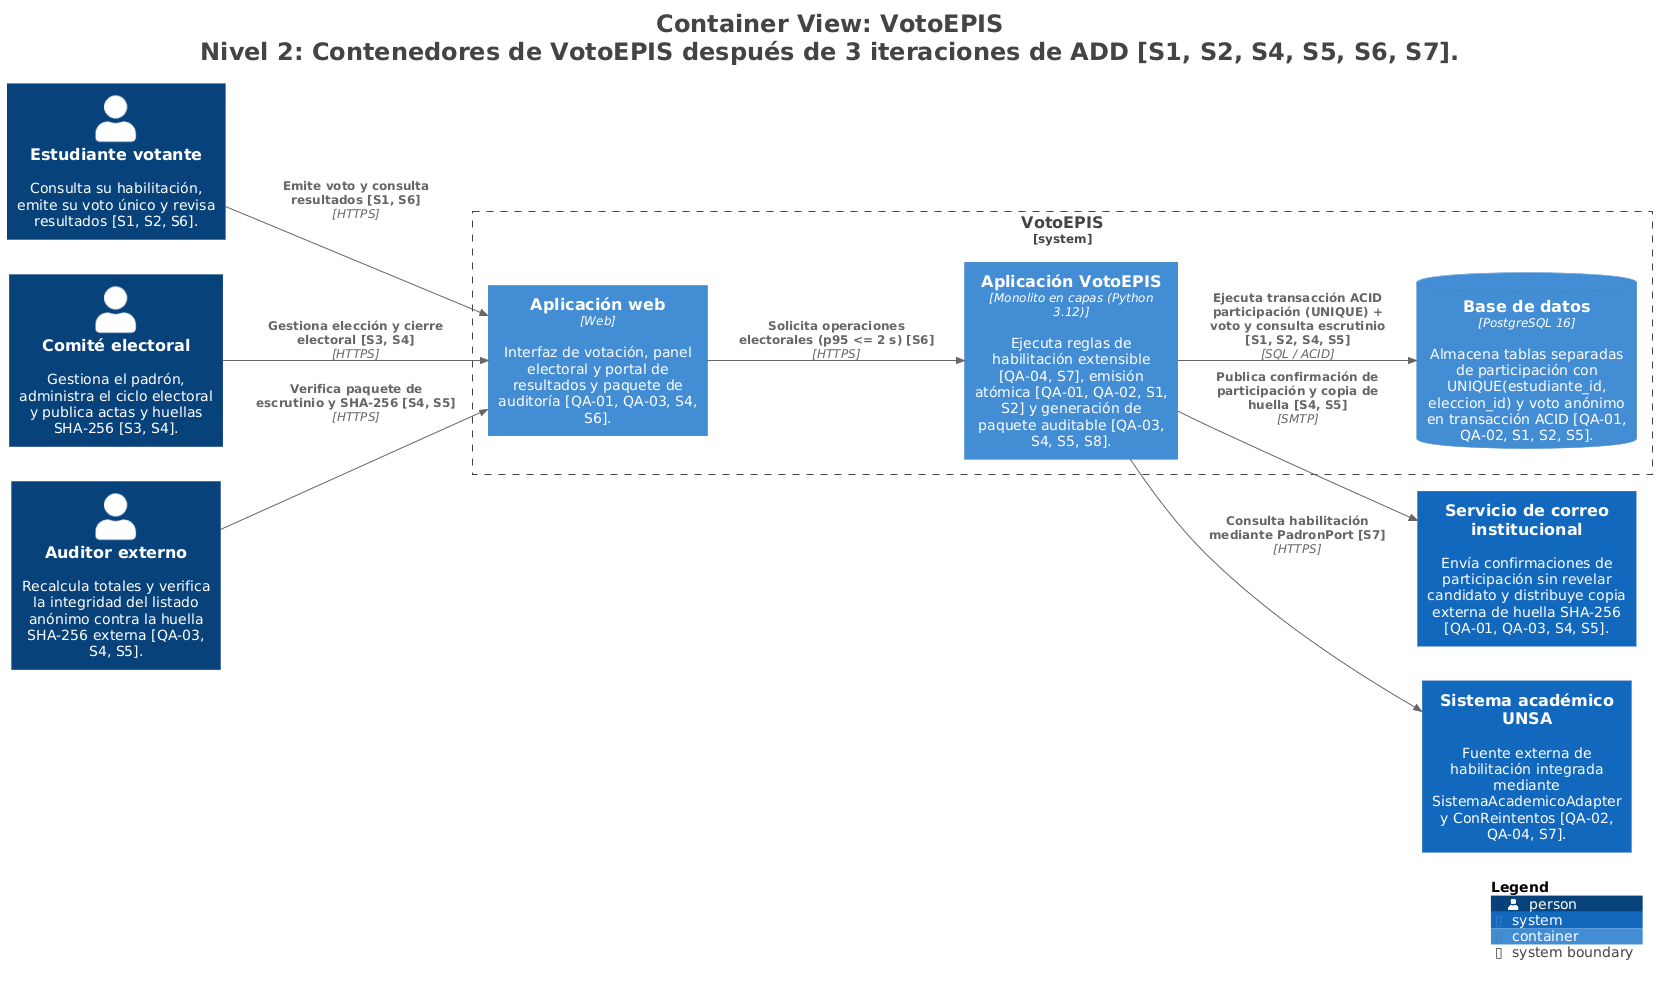

The diagram above was rendered by PlantUML. Its source (embedded in the PNG):
@startuml
title <size:24>Container View: VotoEPIS</size>\n<size:24>Nivel 2: Contenedores de VotoEPIS después de 3 iteraciones de ADD [S1, S2, S4, S5, S6, S7].</size>

set separator none
left to right direction

<style>
  root {
    BackgroundColor: #ffffff
    FontColor: #444444
  }
</style>

!include <C4/C4>
!include <C4/C4_Context>
!include <C4/C4_Container>

Person(Estudiantevotante, "Estudiante votante", $descr="Consulta su habilitación, emite su voto único y revisa resultados [S1, S2, S6].", $tags="", $link="")
Person(Comitéelectoral, "Comité electoral", $descr="Gestiona el padrón, administra el ciclo electoral y publica actas y huellas SHA-256 [S3, S4].", $tags="", $link="")
Person(Auditorexterno, "Auditor externo", $descr="Recalcula totales y verifica la integridad del listado anónimo contra la huella SHA-256 externa [QA-03, S4, S5].", $tags="", $link="")
System(Serviciodecorreoinstitucional, "Servicio de correo institucional", $descr="Envía confirmaciones de participación sin revelar candidato y distribuye copia externa de huella SHA-256 [QA-01, QA-03, S4, S5].", $tags="", $link="")
System(SistemaacadémicoUNSA, "Sistema académico UNSA", $descr="Fuente externa de habilitación integrada mediante SistemaAcademicoAdapter y ConReintentos [QA-02, QA-04, S7].", $tags="", $link="")

System_Boundary("VotoEPIS_boundary", "VotoEPIS", $tags="") {
  ContainerDb(VotoEPIS.Basededatos, "Base de datos", $techn="PostgreSQL 16", $descr="Almacena tablas separadas de participación con UNIQUE(estudiante_id, eleccion_id) y voto anónimo en transacción ACID [QA-01, QA-02, S1, S2, S5].", $tags="", $link="")
  Container(VotoEPIS.Aplicaciónweb, "Aplicación web", $techn="Web", $descr="Interfaz de votación, panel electoral y portal de resultados y paquete de auditoría [QA-01, QA-03, S4, S6].", $tags="", $link="")
  Container(VotoEPIS.AplicaciónVotoEPIS, "Aplicación VotoEPIS", $techn="Monolito en capas (Python 3.12)", $descr="Ejecuta reglas de habilitación extensible [QA-04, S7], emisión atómica [QA-01, QA-02, S1, S2] y generación de paquete auditable [QA-03, S4, S5, S8].", $tags="", $link="")
}

Rel(Estudiantevotante, VotoEPIS.Aplicaciónweb, "Emite voto y consulta resultados [S1, S6]", $techn="HTTPS", $tags="", $link="")
Rel(Comitéelectoral, VotoEPIS.Aplicaciónweb, "Gestiona elección y cierre electoral [S3, S4]", $techn="HTTPS", $tags="", $link="")
Rel(Auditorexterno, VotoEPIS.Aplicaciónweb, "Verifica paquete de escrutinio y SHA-256 [S4, S5]", $techn="HTTPS", $tags="", $link="")
Rel(VotoEPIS.Aplicaciónweb, VotoEPIS.AplicaciónVotoEPIS, "Solicita operaciones electorales (p95 <= 2 s) [S6]", $techn="HTTPS", $tags="", $link="")
Rel(VotoEPIS.AplicaciónVotoEPIS, VotoEPIS.Basededatos, "Ejecuta transacción ACID participación (UNIQUE) + voto y consulta escrutinio [S1, S2, S4, S5]", $techn="SQL / ACID", $tags="", $link="")
Rel(VotoEPIS.AplicaciónVotoEPIS, Serviciodecorreoinstitucional, "Publica confirmación de participación y copia de huella [S4, S5]", $techn="SMTP", $tags="", $link="")
Rel(VotoEPIS.AplicaciónVotoEPIS, SistemaacadémicoUNSA, "Consulta habilitación mediante PadronPort [S7]", $techn="HTTPS", $tags="", $link="")

SHOW_LEGEND(true)
hide stereotypes
@enduml